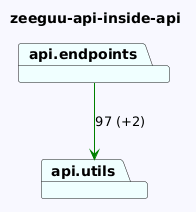

The diagram above was rendered by PlantUML. Its source (embedded in the PNG):
@startuml
skinparam backgroundColor GhostWhite
title zeeguu-api-inside-api
package "api.utils" #Azure
package "api.endpoints" #Azure

"api.endpoints"-->"api.utils" #Green : 97 (+2)
@enduml